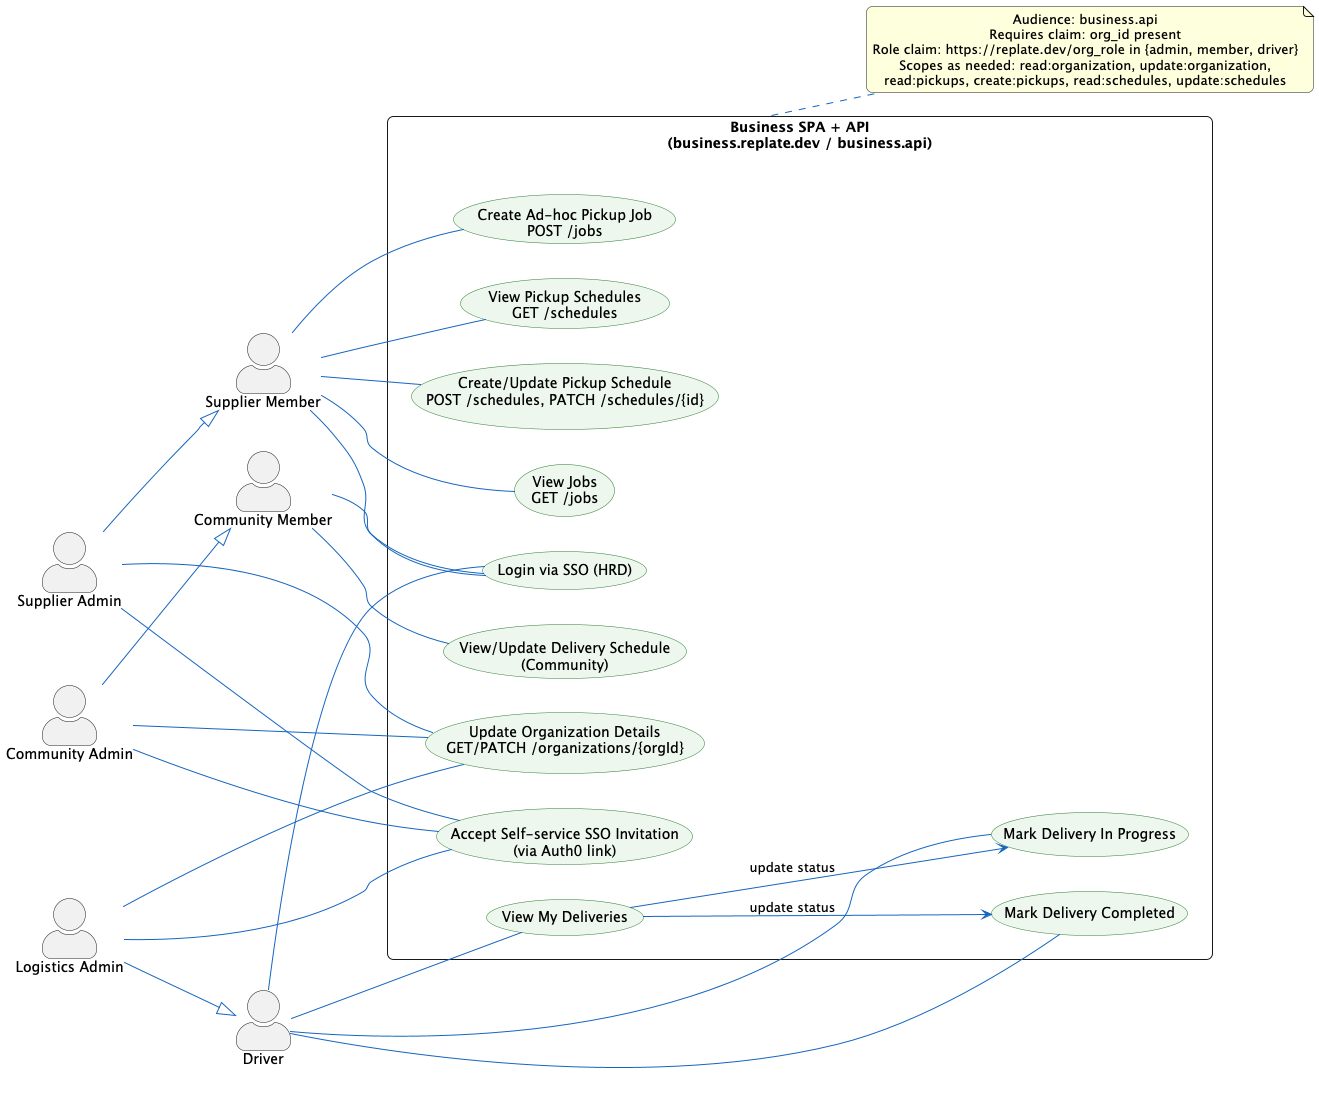

The diagram above was rendered by PlantUML. Its source (embedded in the PNG):
@startuml
left to right direction
skinparam usecase {
  BackgroundColor #EEF7EE
  BorderColor #2E7D32
  ArrowColor #1565C0
}
skinparam actorStyle awesome
skinparam shadowing false
skinparam roundcorner 12
skinparam DefaultTextAlignment center

' Actors in Business domain
actor "Supplier Admin" as SupplierAdmin
actor "Supplier Member" as SupplierMember
actor "Logistics Admin" as LogisticsAdmin
actor Driver
actor "Community Admin" as CommunityAdmin
actor "Community Member" as CommunityMember

CommunityAdmin --|> CommunityMember
SupplierAdmin --|> SupplierMember
LogisticsAdmin --|> Driver

rectangle "Business SPA + API\n(business.replate.dev / business.api)" as System {
  usecase "Login via SSO (HRD)" as UCLogin

  usecase "View Jobs\nGET /jobs" as UCViewJobs
  usecase "Create Ad-hoc Pickup Job\nPOST /jobs" as UCCreateJob

  usecase "View Pickup Schedules\nGET /schedules" as UCViewSchedules
  usecase "Create/Update Pickup Schedule\nPOST /schedules, PATCH /schedules/{id}" as UCManageSchedules

  usecase "View/Update Delivery Schedule\n(Community)" as UCManageDeliverySchedules

  usecase "Update Organization Details\nGET/PATCH /organizations/{orgId}" as UCUpdateOrg

  usecase "View My Deliveries" as UCDriverView
  usecase "Mark Delivery In Progress" as UCInProgress
  usecase "Mark Delivery Completed" as UCCompleted

  usecase "Accept Self-service SSO Invitation\n(via Auth0 link)" as UCAcceptSSO
'  usecase "Update Logistics Company Details" as UCUpdateLogistics
}

' Auth and access rules (claims/scopes)
note right of System
  Audience: business.api
  Requires claim: org_id present
  Role claim: https://replate.dev/org_role in {admin, member, driver}
  Scopes as needed: read:organization, update:organization,
  read:pickups, create:pickups, read:schedules, update:schedules
end note

' Login applies to all personas
SupplierMember -- UCLogin
Driver -- UCLogin
CommunityMember -- UCLogin

' Jobs
SupplierMember -- UCViewJobs
Driver -- UCDriverView

SupplierMember -- UCCreateJob

' Schedules (Pickup schedules for Suppliers)
SupplierMember -- UCViewSchedules
SupplierMember -- UCManageSchedules

' Delivery schedules for Communities
CommunityMember -- UCManageDeliverySchedules

' Organization details
SupplierAdmin -- UCUpdateOrg
LogisticsAdmin -- UCUpdateOrg
CommunityAdmin -- UCUpdateOrg

' Driver workflow
UCDriverView --> UCInProgress : update status
UCDriverView --> UCCompleted : update status
Driver -- UCInProgress
Driver -- UCCompleted

' Self-service SSO invitation acceptance
SupplierAdmin -- UCAcceptSSO
LogisticsAdmin -- UCAcceptSSO
CommunityAdmin -- UCAcceptSSO

@enduml